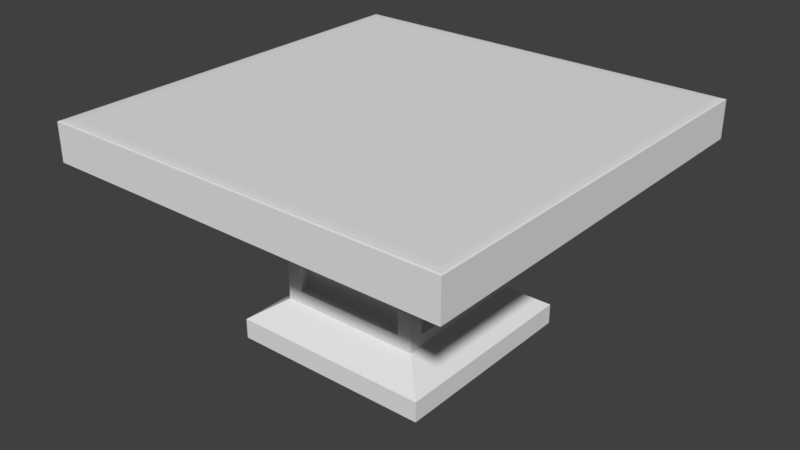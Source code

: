 # Source: tableinlaidpanel.blend  (saved by Blender 2.78.0; exported with 4.5.12 LTS)
import bpy
from mathutils import Matrix  # noqa: F401  (used for matrix-valued properties, if any)

bpy.ops.wm.read_factory_settings(use_empty=True)
scene = bpy.context.scene
scene.name = 'Scene'

# ---- collections
col_collection_1 = bpy.data.collections.new('Collection 1'); scene.collection.children.link(col_collection_1)

# ---- world
world_world = bpy.data.worlds.new('World'); scene.world = world_world
world_world.color = (0.05088, 0.05088, 0.05088)
world_world.use_sun_shadow = False
world_world.sun_shadow_jitter_overblur = 0.0
world_world.cycles.sampling_method = 'MANUAL'

# ---- meshes
me_cube_001 = bpy.data.meshes.new('Cube.001')
me_cube_001.from_pydata([(0.3543, -0.3543, -2.0), (0.3543, 0.3543, -2.0), (-0.3543, -0.3543, -2.0), (-0.3543, 0.3543, -2.0), (-0.9391, -0.9391, 1.0), (-1.0, -1.0, 0.9391), (-0.9696, -0.9696, 0.9918), (-0.9918, -0.9918, 0.9696), (-0.9391, 0.9391, 1.0), (-1.0, 1.0, 0.9391), (-0.9696, 0.9696, 0.9918), (-0.9918, 0.9918, 0.9696), (0.9391, -0.9391, 1.0), (1.0, -1.0, 0.9391), (0.9696, -0.9696, 0.9918), (0.9918, -0.9918, 0.9696), (0.9391, 0.9391, 1.0), (1.0, 1.0, 0.9391), (0.9696, 0.9696, 0.9918), (0.9918, 0.9918, 0.9696), (-0.9059, -0.9059, -1.0), (-1.0, -1.0, -0.9059), (-0.953, -0.953, -0.9874), (-0.9874, -0.9874, -0.953), (-1.0, 1.0, -0.9059), (-0.9059, 0.9059, -1.0), (-0.9874, 0.9874, -0.953), (-0.953, 0.953, -0.9874), (1.0, -1.0, -0.9059), (0.9059, -0.9059, -1.0), (0.9874, -0.9874, -0.953), (0.953, -0.953, -0.9874), (1.0, 1.0, -0.9059), (0.9059, 0.9059, -1.0), (0.9874, 0.9874, -0.953), (0.953, 0.953, -0.9874), (0.3543, -0.3543, -8.0), (0.3543, 0.3543, -8.0), (-0.3543, 0.3543, -8.0), (-0.3543, -0.3543, -8.0), (0.498, -0.498, -9.0), (0.498, 0.498, -9.0), (-0.498, 0.498, -9.0), (-0.498, -0.498, -9.0), (0.498, -0.498, -10.0), (0.498, 0.498, -10.0), (-0.498, 0.498, -10.0), (-0.498, -0.498, -10.0), (-0.2834, -0.3543, -2.6), (0.2834, -0.3543, -2.6), (-0.2834, -0.3543, -7.4), (0.2834, -0.3543, -7.4), (-0.2834, -0.3543, -2.6), (0.2834, -0.3543, -2.6), (-0.2834, -0.3543, -7.4), (0.2834, -0.3543, -7.4), (-0.2834, -0.3043, -2.6), (0.2834, -0.3043, -2.6), (-0.2834, -0.3043, -7.4), (0.2834, -0.3043, -7.4), (-0.3543, 0.2834, -2.6), (-0.3543, -0.2834, -2.6), (-0.3543, 0.2834, -7.4), (-0.3543, -0.2834, -7.4), (-0.3043, 0.2834, -2.6), (-0.3043, -0.2834, -2.6), (-0.3043, 0.2834, -7.4), (-0.3043, -0.2834, -7.4), (0.2834, 0.3543, -2.6), (-0.2834, 0.3543, -2.6), (0.2834, 0.3543, -7.4), (-0.2834, 0.3543, -7.4), (0.2834, 0.3043, -2.6), (-0.2834, 0.3043, -2.6), (0.2834, 0.3043, -7.4), (-0.2834, 0.3043, -7.4), (0.3543, -0.2834, -2.6), (0.3543, 0.2834, -2.6), (0.3543, -0.2834, -7.4), (0.3543, 0.2834, -7.4), (0.3043, -0.2834, -2.6), (0.3043, 0.2834, -2.6), (0.3043, -0.2834, -7.4), (0.3043, 0.2834, -7.4)], [], [(16, 8, 4, 12), (0, 2, 48, 49), (24, 9, 17, 32), (28, 13, 5, 21), (32, 17, 13, 28), (4, 8, 10, 6), (6, 10, 11, 7), (7, 11, 9, 5), (8, 16, 18, 10), (10, 18, 19, 11), (11, 19, 17, 9), (16, 12, 14, 18), (18, 14, 15, 19), (19, 15, 13, 17), (12, 4, 6, 14), (14, 6, 7, 15), (15, 7, 5, 13), (21, 5, 9, 24), (25, 20, 22, 27), (27, 22, 23, 26), (26, 23, 21, 24), (33, 25, 27, 35), (35, 27, 26, 34), (34, 26, 24, 32), (29, 33, 35, 31), (31, 35, 34, 30), (30, 34, 32, 28), (20, 29, 31, 22), (22, 31, 30, 23), (23, 30, 28, 21), (29, 20, 2, 0), (25, 33, 1, 3), (33, 29, 0, 1), (20, 25, 3, 2), (39, 38, 42, 43), (37, 38, 71, 70), (37, 1, 77, 79), (38, 39, 63, 62), (40, 43, 47, 44), (38, 37, 41, 42), (36, 39, 43, 40), (37, 36, 40, 41), (46, 45, 44, 47), (41, 40, 44, 45), (43, 42, 46, 47), (42, 41, 45, 46), (50, 51, 55, 54), (2, 39, 50, 48), (39, 36, 51, 50), (36, 0, 49, 51), (52, 54, 58, 56), (48, 50, 54, 52), (49, 48, 52, 53), (51, 49, 53, 55), (57, 56, 58, 59), (53, 52, 56, 57), (55, 53, 57, 59), (54, 55, 59, 58), (63, 61, 65, 67), (39, 2, 61, 63), (2, 3, 60, 61), (3, 38, 62, 60), (65, 64, 66, 67), (61, 60, 64, 65), (60, 62, 66, 64), (62, 63, 67, 66), (71, 69, 73, 75), (3, 1, 68, 69), (1, 37, 70, 68), (38, 3, 69, 71), (73, 72, 74, 75), (70, 71, 75, 74), (68, 70, 74, 72), (69, 68, 72, 73), (77, 76, 80, 81), (1, 0, 76, 77), (36, 37, 79, 78), (0, 36, 78, 76), (81, 80, 82, 83), (79, 77, 81, 83), (78, 79, 83, 82), (76, 78, 82, 80)])
me_cube_001.use_remesh_preserve_volume = False
me_cube_001.use_remesh_preserve_attributes = False
me_cube_001.use_mirror_vertex_groups = False
me_cube_001.update()

# ---- objects
ob_cube = bpy.data.objects.new('Cube', me_cube_001)

# ---- transforms, parenting, visibility, modifiers, constraints
ob_cube.location = (0.0, 0.0, 1.0)
ob_cube.scale = (1.0, 1.0, 0.1)
ob_cube.lineart.crease_threshold = 0.0

# ---- collection membership
col_collection_1.objects.link(ob_cube)

# ---- scene / render settings (as saved in the file)
scene.frame_start = 1; scene.frame_end = 250; scene.frame_set(1)
scene.render.engine = 'BLENDER_EEVEE_NEXT'
scene.render.resolution_percentage = 50
scene.render.dither_intensity = 0.0
scene.cycles.use_denoising = False
scene.cycles.samples = 128
scene.cycles.sampling_pattern = 'TABULATED_SOBOL'
scene.cycles.light_sampling_threshold = 0.0
scene.cycles.use_adaptive_sampling = False
scene.cycles.use_light_tree = False
scene.cycles.blur_glossy = 0.0
scene.cycles.sample_clamp_indirect = 0.0
scene.view_settings.view_transform = 'Standard'
bpy.context.view_layer.update()

# ---- added for rendering (the .blend has no active camera and no usable light): camera, sun
cam_auto = bpy.data.cameras.new('AutoCamera')
cam_auto.lens = 50.0
cam_auto.sensor_width = 36.0
cam_auto.clip_end = 1000.0
ob_auto_camera = bpy.data.objects.new('AutoCamera', cam_auto)
scene.collection.objects.link(ob_auto_camera)
ob_auto_camera.location = (2.80787, -3.36944, 2.7963)
ob_auto_camera.rotation_euler = (1.09748, -7.21219e-08, 0.694738)
scene.camera = ob_auto_camera
light_auto_sun = bpy.data.lights.new('AutoSun', 'SUN')
light_auto_sun.energy = 3.0
light_auto_sun.angle = 0.0523599
ob_auto_sun = bpy.data.objects.new('AutoSun', light_auto_sun)
scene.collection.objects.link(ob_auto_sun)
ob_auto_sun.rotation_euler = (0.872665, 0.174533, 0.523599)
bpy.context.view_layer.update()
